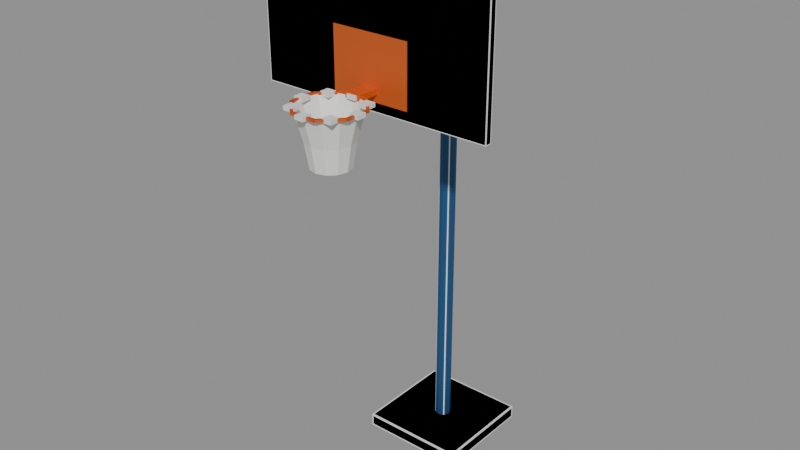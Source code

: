 # Source: Prop_WZ_SportsHoop.blend  (saved by Blender 4.3.34; exported with 4.5.12 LTS)
import bpy
from mathutils import Matrix  # noqa: F401  (used for matrix-valued properties, if any)

bpy.ops.wm.read_factory_settings(use_empty=True)
scene = bpy.context.scene
scene.name = 'Scene'

# ---- materials (node trees are filled in below, after node groups)
mat_prop_wz_sportshoop_m0 = bpy.data.materials.new('Prop_WZ_SportsHoop_M0')
mat_prop_wz_sportshoop_m0.diffuse_color = (0.02422, 0.1087, 0.2674, 1.0)
mat_prop_wz_sportshoop_m1 = bpy.data.materials.new('Prop_WZ_SportsHoop_M1')
mat_prop_wz_sportshoop_m1.diffuse_color = (0.8513, 0.8513, 0.8122, 1.0)
mat_prop_wz_sportshoop_m2 = bpy.data.materials.new('Prop_WZ_SportsHoop_M2')
mat_prop_wz_sportshoop_m2.diffuse_color = (0.7519, 0.1332, 0.01992, 1.0)

# ---- material node trees
mat_prop_wz_sportshoop_m0.use_nodes = True; mat_prop_wz_sportshoop_m0.node_tree.nodes.clear()
_N = mat_prop_wz_sportshoop_m0.node_tree.nodes; _L = mat_prop_wz_sportshoop_m0.node_tree.links
n0 = _N.new('ShaderNodeBsdfPrincipled'); n0.name = 'Principled BSDF'; n0.location = (10, 300)
n0.inputs[0].default_value = (0.02422, 0.1087, 0.2674, 1.0)
n0.inputs[1].default_value = 0.5
n0.inputs[2].default_value = 0.6
n1 = _N.new('ShaderNodeOutputMaterial'); n1.name = 'Material Output'; n1.location = (300, 300)
_L.new(n0.outputs[0], n1.inputs[0])
n1.is_active_output = True
mat_prop_wz_sportshoop_m1.use_nodes = True; mat_prop_wz_sportshoop_m1.node_tree.nodes.clear()
_N = mat_prop_wz_sportshoop_m1.node_tree.nodes; _L = mat_prop_wz_sportshoop_m1.node_tree.links
n0 = _N.new('ShaderNodeBsdfPrincipled'); n0.name = 'Principled BSDF'; n0.location = (10, 300)
n0.inputs[0].default_value = (0.8513, 0.8513, 0.8122, 1.0)
n1 = _N.new('ShaderNodeOutputMaterial'); n1.name = 'Material Output'; n1.location = (300, 300)
_L.new(n0.outputs[0], n1.inputs[0])
n1.is_active_output = True
mat_prop_wz_sportshoop_m2.use_nodes = True; mat_prop_wz_sportshoop_m2.node_tree.nodes.clear()
_N = mat_prop_wz_sportshoop_m2.node_tree.nodes; _L = mat_prop_wz_sportshoop_m2.node_tree.links
n0 = _N.new('ShaderNodeBsdfPrincipled'); n0.name = 'Principled BSDF'; n0.location = (10, 300)
n0.inputs[0].default_value = (0.7519, 0.1332, 0.01992, 1.0)
n0.inputs[1].default_value = 0.4
n1 = _N.new('ShaderNodeOutputMaterial'); n1.name = 'Material Output'; n1.location = (300, 300)
_L.new(n0.outputs[0], n1.inputs[0])
n1.is_active_output = True

# ---- meshes
me_prop_wz_sportshoop = bpy.data.meshes.new('Prop_WZ_SportsHoop')
me_prop_wz_sportshoop.from_pydata([(-0.388, -0.388, 0.0), (-0.388, -0.4, 0.012), (-0.4, -0.388, 0.012), (-0.388, -0.4, 0.088), (-0.388, -0.388, 0.1), (-0.4, -0.388, 0.088), (-0.388, 0.388, 0.0), (-0.4, 0.388, 0.012), (-0.388, 0.4, 0.012), (-0.388, 0.388, 0.1), (-0.388, 0.4, 0.088), (-0.4, 0.388, 0.088), (0.388, -0.388, 0.0), (0.4, -0.388, 0.012), (0.388, -0.4, 0.012), (0.388, -0.388, 0.1), (0.388, -0.4, 0.088), (0.4, -0.388, 0.088), (0.388, 0.388, 0.0), (0.388, 0.4, 0.012), (0.4, 0.388, 0.012), (0.388, 0.388, 0.1), (0.4, 0.388, 0.088), (0.388, 0.4, 0.088), (0.06, 0.0, 0.1), (0.05196, 0.03, 0.1), (0.03, 0.05196, 0.1), (3.674e-18, 0.06, 0.1), (-0.03, 0.05196, 0.1), (-0.05196, 0.03, 0.1), (-0.06, 7.348e-18, 0.1), (-0.05196, -0.03, 0.1), (-0.03, -0.05196, 0.1), (-1.102e-17, -0.06, 0.1), (0.03, -0.05196, 0.1), (0.05196, -0.03, 0.1), (0.06, 0.0, 3.4), (0.05196, 0.03, 3.4), (0.03, 0.05196, 3.4), (3.674e-18, 0.06, 3.4), (-0.03, 0.05196, 3.4), (-0.05196, 0.03, 3.4), (-0.06, 7.348e-18, 3.4), (-0.05196, -0.03, 3.4), (-0.03, -0.05196, 3.4), (-1.102e-17, -0.06, 3.4), (0.03, -0.05196, 3.4), (0.05196, -0.03, 3.4), (-0.0304, -0.7904, 3.31), (-0.0304, -0.8, 3.32), (-0.04, -0.7904, 3.32), (-0.0304, -0.8, 3.38), (-0.0304, -0.7904, 3.39), (-0.04, -0.7904, 3.38), (-0.0304, -0.0096, 3.31), (-0.04, -0.0096, 3.32), (-0.0304, 0.0, 3.32), (-0.0304, -0.0096, 3.39), (-0.0304, 0.0, 3.38), (-0.04, -0.0096, 3.38), (0.0304, -0.7904, 3.31), (0.04, -0.7904, 3.32), (0.0304, -0.8, 3.32), (0.0304, -0.7904, 3.39), (0.0304, -0.8, 3.38), (0.04, -0.7904, 3.38), (0.0304, -0.0096, 3.31), (0.0304, 0.0, 3.32), (0.04, -0.0096, 3.32), (0.0304, -0.0096, 3.39), (0.04, -0.0096, 3.38), (0.0304, 0.0, 3.38), (-0.894, -0.819, 2.905), (-0.894, -0.825, 2.911), (-0.9, -0.819, 2.911), (-0.894, -0.825, 3.949), (-0.894, -0.819, 3.955), (-0.9, -0.819, 3.949), (-0.894, -0.781, 2.905), (-0.9, -0.781, 2.911), (-0.894, -0.775, 2.911), (-0.894, -0.781, 3.955), (-0.894, -0.775, 3.949), (-0.9, -0.781, 3.949), (0.894, -0.819, 2.905), (0.9, -0.819, 2.911), (0.894, -0.825, 2.911), (0.894, -0.819, 3.955), (0.894, -0.825, 3.949), (0.9, -0.819, 3.949), (0.894, -0.781, 2.905), (0.894, -0.775, 2.911), (0.9, -0.781, 2.911), (0.894, -0.781, 3.955), (0.9, -0.781, 3.949), (0.894, -0.775, 3.949), (-0.3, -0.832, 2.975), (-0.3, -0.832, 3.425), (-0.3, -0.772, 2.975), (-0.3, -0.772, 3.425), (0.3, -0.832, 2.975), (0.3, -0.832, 3.425), (0.3, -0.772, 2.975), (0.3, -0.772, 3.425), (-0.06, -0.995, 3.03), (-0.06, -0.995, 3.07), (-0.06, -0.825, 3.03), (-0.06, -0.825, 3.07), (0.06, -0.995, 3.03), (0.06, -0.995, 3.07), (0.06, -0.825, 3.03), (0.06, -0.825, 3.07), (0.24, -1.3, 3.04), (0.24, -1.3, 3.06), (0.22, -1.3, 3.04), (0.22, -1.3, 3.06), (0.24, -1.11, 3.04), (0.24, -1.11, 3.06), (0.22, -1.11, 3.04), (0.22, -1.11, 3.06), (0.2369, -1.102, 3.04), (0.2369, -1.102, 3.06), (0.2227, -1.117, 3.04), (0.2227, -1.117, 3.06), (0.1025, -0.9681, 3.04), (0.1025, -0.9681, 3.06), (0.08838, -0.9823, 3.04), (0.08838, -0.9823, 3.06), (0.095, -0.965, 3.04), (0.095, -0.965, 3.06), (0.095, -0.985, 3.04), (0.095, -0.985, 3.06), (-0.095, -0.965, 3.04), (-0.095, -0.965, 3.06), (-0.095, -0.985, 3.04), (-0.095, -0.985, 3.06), (-0.1025, -0.9681, 3.04), (-0.1025, -0.9681, 3.06), (-0.08838, -0.9823, 3.04), (-0.08838, -0.9823, 3.06), (-0.2369, -1.102, 3.04), (-0.2369, -1.102, 3.06), (-0.2227, -1.117, 3.04), (-0.2227, -1.117, 3.06), (-0.24, -1.11, 3.04), (-0.24, -1.11, 3.06), (-0.22, -1.11, 3.04), (-0.22, -1.11, 3.06), (-0.24, -1.3, 3.04), (-0.24, -1.3, 3.06), (-0.22, -1.3, 3.04), (-0.22, -1.3, 3.06), (-0.2369, -1.308, 3.04), (-0.2369, -1.308, 3.06), (-0.2227, -1.293, 3.04), (-0.2227, -1.293, 3.06), (-0.1025, -1.442, 3.04), (-0.1025, -1.442, 3.06), (-0.08838, -1.428, 3.04), (-0.08838, -1.428, 3.06), (-0.095, -1.445, 3.04), (-0.095, -1.445, 3.06), (-0.095, -1.425, 3.04), (-0.095, -1.425, 3.06), (0.095, -1.445, 3.04), (0.095, -1.445, 3.06), (0.095, -1.425, 3.04), (0.095, -1.425, 3.06), (0.1025, -1.442, 3.04), (0.1025, -1.442, 3.06), (0.08838, -1.428, 3.04), (0.08838, -1.428, 3.06), (0.2369, -1.308, 3.04), (0.2369, -1.308, 3.06), (0.2227, -1.293, 3.04), (0.2227, -1.293, 3.06), (0.23, -1.205, 3.05), (0.1992, -1.09, 3.05), (0.115, -1.006, 3.05), (1.408e-17, -0.975, 3.05), (-0.115, -1.006, 3.05), (-0.1992, -1.09, 3.05), (-0.23, -1.205, 3.05), (-0.1992, -1.32, 3.05), (-0.115, -1.404, 3.05), (-4.225e-17, -1.435, 3.05), (0.115, -1.404, 3.05), (0.1992, -1.32, 3.05), (0.17, -1.205, 2.83), (0.1472, -1.12, 2.83), (0.085, -1.058, 2.83), (1.041e-17, -1.035, 2.83), (-0.085, -1.058, 2.83), (-0.1472, -1.12, 2.83), (-0.17, -1.205, 2.83), (-0.1472, -1.29, 2.83), (-0.085, -1.352, 2.83), (-3.123e-17, -1.375, 2.83), (0.085, -1.352, 2.83), (0.1472, -1.29, 2.83), (0.14, -1.205, 2.65), (0.1212, -1.135, 2.65), (0.07, -1.084, 2.65), (8.573e-18, -1.065, 2.65), (-0.07, -1.084, 2.65), (-0.1212, -1.135, 2.65), (-0.14, -1.205, 2.65), (-0.1212, -1.275, 2.65), (-0.07, -1.326, 2.65), (-2.572e-17, -1.345, 2.65), (0.07, -1.326, 2.65), (0.1212, -1.275, 2.65)], [], [(14, 16, 3, 1), (20, 22, 17, 13), (21, 9, 4, 15), (2, 5, 11, 7), (8, 10, 23, 19), (0, 1, 2), (3, 4, 5), (6, 7, 8), (9, 10, 11), (12, 13, 14), (15, 16, 17), (18, 19, 20), (21, 22, 23), (6, 0, 2, 7), (1, 3, 5, 2), (4, 9, 11, 5), (10, 8, 7, 11), (18, 6, 8, 19), (9, 21, 23, 10), (22, 20, 19, 23), (12, 18, 20, 13), (21, 15, 17, 22), (16, 14, 13, 17), (0, 12, 14, 1), (15, 4, 3, 16), (6, 18, 12, 0), (24, 25, 37, 36), (25, 26, 38, 37), (26, 27, 39, 38), (27, 28, 40, 39), (28, 29, 41, 40), (29, 30, 42, 41), (30, 31, 43, 42), (31, 32, 44, 43), (32, 33, 45, 44), (33, 34, 46, 45), (34, 35, 47, 46), (35, 24, 36, 47), (35, 34, 33, 32, 31, 30, 29, 28, 27, 26, 25, 24), (36, 37, 38, 39, 40, 41, 42, 43, 44, 45, 46, 47), (62, 64, 51, 49), (68, 70, 65, 61), (69, 57, 52, 63), (50, 53, 59, 55), (56, 58, 71, 67), (48, 49, 50), (51, 52, 53), (54, 55, 56), (57, 58, 59), (60, 61, 62), (63, 64, 65), (66, 67, 68), (69, 70, 71), (54, 48, 50, 55), (49, 51, 53, 50), (52, 57, 59, 53), (58, 56, 55, 59), (66, 54, 56, 67), (57, 69, 71, 58), (70, 68, 67, 71), (60, 66, 68, 61), (69, 63, 65, 70), (64, 62, 61, 65), (48, 60, 62, 49), (63, 52, 51, 64), (54, 66, 60, 48), (86, 88, 75, 73), (92, 94, 89, 85), (93, 81, 76, 87), (74, 77, 83, 79), (80, 82, 95, 91), (72, 73, 74), (75, 76, 77), (78, 79, 80), (81, 82, 83), (84, 85, 86), (87, 88, 89), (90, 91, 92), (93, 94, 95), (78, 72, 74, 79), (73, 75, 77, 74), (76, 81, 83, 77), (82, 80, 79, 83), (90, 78, 80, 91), (81, 93, 95, 82), (94, 92, 91, 95), (84, 90, 92, 85), (93, 87, 89, 94), (88, 86, 85, 89), (72, 84, 86, 73), (87, 76, 75, 88), (78, 90, 84, 72), (96, 97, 99, 98), (98, 99, 103, 102), (102, 103, 101, 100), (100, 101, 97, 96), (98, 102, 100, 96), (103, 99, 97, 101), (104, 105, 107, 106), (106, 107, 111, 110), (110, 111, 109, 108), (108, 109, 105, 104), (106, 110, 108, 104), (111, 107, 105, 109), (112, 113, 115, 114), (114, 115, 119, 118), (118, 119, 117, 116), (116, 117, 113, 112), (114, 118, 116, 112), (119, 115, 113, 117), (120, 121, 123, 122), (122, 123, 127, 126), (126, 127, 125, 124), (124, 125, 121, 120), (122, 126, 124, 120), (127, 123, 121, 125), (128, 129, 131, 130), (130, 131, 135, 134), (134, 135, 133, 132), (132, 133, 129, 128), (130, 134, 132, 128), (135, 131, 129, 133), (136, 137, 139, 138), (138, 139, 143, 142), (142, 143, 141, 140), (140, 141, 137, 136), (138, 142, 140, 136), (143, 139, 137, 141), (144, 145, 147, 146), (146, 147, 151, 150), (150, 151, 149, 148), (148, 149, 145, 144), (146, 150, 148, 144), (151, 147, 145, 149), (152, 153, 155, 154), (154, 155, 159, 158), (158, 159, 157, 156), (156, 157, 153, 152), (154, 158, 156, 152), (159, 155, 153, 157), (160, 161, 163, 162), (162, 163, 167, 166), (166, 167, 165, 164), (164, 165, 161, 160), (162, 166, 164, 160), (167, 163, 161, 165), (168, 169, 171, 170), (170, 171, 175, 174), (174, 175, 173, 172), (172, 173, 169, 168), (170, 174, 172, 168), (175, 171, 169, 173), (176, 177, 189, 188), (177, 178, 190, 189), (178, 179, 191, 190), (179, 180, 192, 191), (180, 181, 193, 192), (181, 182, 194, 193), (182, 183, 195, 194), (183, 184, 196, 195), (184, 185, 197, 196), (185, 186, 198, 197), (186, 187, 199, 198), (187, 176, 188, 199), (188, 189, 201, 200), (189, 190, 202, 201), (190, 191, 203, 202), (191, 192, 204, 203), (192, 193, 205, 204), (193, 194, 206, 205), (194, 195, 207, 206), (195, 196, 208, 207), (196, 197, 209, 208), (197, 198, 210, 209), (198, 199, 211, 210), (199, 188, 200, 211)])
me_prop_wz_sportshoop.polygons.foreach_set('material_index', [0, 0, 0, 0, 0, 0, 0, 0, 0, 0, 0, 0, 0, 0, 0, 0, 0, 0, 0, 0, 0, 0, 0, 0, 0, 0, 0, 0, 0, 0, 0, 0, 0, 0, 0, 0, 0, 0, 0, 0, 0, 0, 0, 0, 0, 0, 0, 0, 0, 0, 0, 0, 0, 0, 0, 0, 0, 0, 0, 0, 0, 0, 0, 0, 0, 0, 1, 1, 1, 1, 1, 1, 1, 1, 1, 1, 1, 1, 1, 1, 1, 1, 1, 1, 1, 1, 1, 1, 1, 1, 1, 1, 2, 2, 2, 2, 2, 2, 2, 2, 2, 2, 2, 2, 2, 2, 2, 2, 2, 2, 2, 2, 2, 2, 2, 2, 2, 2, 2, 2, 2, 2, 2, 2, 2, 2, 2, 2, 2, 2, 2, 2, 2, 2, 2, 2, 2, 2, 2, 2, 2, 2, 2, 2, 2, 2, 2, 2, 2, 2, 2, 2, 1, 1, 1, 1, 1, 1, 1, 1, 1, 1, 1, 1, 1, 1, 1, 1, 1, 1, 1, 1, 1, 1, 1, 1])
me_prop_wz_sportshoop.materials.append(mat_prop_wz_sportshoop_m0)
me_prop_wz_sportshoop.materials.append(mat_prop_wz_sportshoop_m1)
me_prop_wz_sportshoop.materials.append(mat_prop_wz_sportshoop_m2)
me_prop_wz_sportshoop.update()
me_ucx_prop_wz_sportshoop_00 = bpy.data.meshes.new('UCX_Prop_WZ_SportsHoop_00')
me_ucx_prop_wz_sportshoop_00.from_pydata([(-0.4, -0.4, 0.0), (-0.4, -0.4, 0.1), (-0.4, 0.4, 0.0), (-0.4, 0.4, 0.1), (0.4, -0.4, 0.0), (0.4, -0.4, 0.1), (0.4, 0.4, 0.0), (0.4, 0.4, 0.1)], [], [(0, 1, 3, 2), (2, 3, 7, 6), (6, 7, 5, 4), (4, 5, 1, 0), (2, 6, 4, 0), (7, 3, 1, 5)])
me_ucx_prop_wz_sportshoop_00.update()
me_ucx_prop_wz_sportshoop_01 = bpy.data.meshes.new('UCX_Prop_WZ_SportsHoop_01')
me_ucx_prop_wz_sportshoop_01.from_pydata([(0.06, 0.0, 0.1), (0.04243, 0.04243, 0.1), (3.674e-18, 0.06, 0.1), (-0.04243, 0.04243, 0.1), (-0.06, 7.348e-18, 0.1), (-0.04243, -0.04243, 0.1), (-1.102e-17, -0.06, 0.1), (0.04243, -0.04243, 0.1), (0.06, 0.0, 3.4), (0.04243, 0.04243, 3.4), (3.674e-18, 0.06, 3.4), (-0.04243, 0.04243, 3.4), (-0.06, 7.348e-18, 3.4), (-0.04243, -0.04243, 3.4), (-1.102e-17, -0.06, 3.4), (0.04243, -0.04243, 3.4)], [], [(0, 1, 9, 8), (1, 2, 10, 9), (2, 3, 11, 10), (3, 4, 12, 11), (4, 5, 13, 12), (5, 6, 14, 13), (6, 7, 15, 14), (7, 0, 8, 15), (7, 6, 5, 4, 3, 2, 1, 0), (8, 9, 10, 11, 12, 13, 14, 15)])
me_ucx_prop_wz_sportshoop_01.update()
me_ucx_prop_wz_sportshoop_02 = bpy.data.meshes.new('UCX_Prop_WZ_SportsHoop_02')
me_ucx_prop_wz_sportshoop_02.from_pydata([(-0.9, -0.825, 2.905), (-0.9, -0.825, 3.955), (-0.9, -0.775, 2.905), (-0.9, -0.775, 3.955), (0.9, -0.825, 2.905), (0.9, -0.825, 3.955), (0.9, -0.775, 2.905), (0.9, -0.775, 3.955)], [], [(0, 1, 3, 2), (2, 3, 7, 6), (6, 7, 5, 4), (4, 5, 1, 0), (2, 6, 4, 0), (7, 3, 1, 5)])
me_ucx_prop_wz_sportshoop_02.update()
me_ucx_prop_wz_sportshoop_03 = bpy.data.meshes.new('UCX_Prop_WZ_SportsHoop_03')
me_ucx_prop_wz_sportshoop_03.from_pydata([(0.195, -1.24, 3.035), (0.195, -1.24, 3.065), (0.195, -1.17, 3.035), (0.195, -1.17, 3.065), (0.265, -1.24, 3.035), (0.265, -1.24, 3.065), (0.265, -1.17, 3.035), (0.265, -1.17, 3.065)], [], [(0, 1, 3, 2), (2, 3, 7, 6), (6, 7, 5, 4), (4, 5, 1, 0), (2, 6, 4, 0), (7, 3, 1, 5)])
me_ucx_prop_wz_sportshoop_03.update()
me_ucx_prop_wz_sportshoop_04 = bpy.data.meshes.new('UCX_Prop_WZ_SportsHoop_04')
me_ucx_prop_wz_sportshoop_04.from_pydata([(0.1276, -1.077, 3.035), (0.1276, -1.077, 3.065), (0.1276, -1.007, 3.035), (0.1276, -1.007, 3.065), (0.1976, -1.077, 3.035), (0.1976, -1.077, 3.065), (0.1976, -1.007, 3.035), (0.1976, -1.007, 3.065)], [], [(0, 1, 3, 2), (2, 3, 7, 6), (6, 7, 5, 4), (4, 5, 1, 0), (2, 6, 4, 0), (7, 3, 1, 5)])
me_ucx_prop_wz_sportshoop_04.update()
me_ucx_prop_wz_sportshoop_05 = bpy.data.meshes.new('UCX_Prop_WZ_SportsHoop_05')
me_ucx_prop_wz_sportshoop_05.from_pydata([(-0.035, -1.01, 3.035), (-0.035, -1.01, 3.065), (-0.035, -0.94, 3.035), (-0.035, -0.94, 3.065), (0.035, -1.01, 3.035), (0.035, -1.01, 3.065), (0.035, -0.94, 3.035), (0.035, -0.94, 3.065)], [], [(0, 1, 3, 2), (2, 3, 7, 6), (6, 7, 5, 4), (4, 5, 1, 0), (2, 6, 4, 0), (7, 3, 1, 5)])
me_ucx_prop_wz_sportshoop_05.update()
me_ucx_prop_wz_sportshoop_06 = bpy.data.meshes.new('UCX_Prop_WZ_SportsHoop_06')
me_ucx_prop_wz_sportshoop_06.from_pydata([(-0.1976, -1.077, 3.035), (-0.1976, -1.077, 3.065), (-0.1976, -1.007, 3.035), (-0.1976, -1.007, 3.065), (-0.1276, -1.077, 3.035), (-0.1276, -1.077, 3.065), (-0.1276, -1.007, 3.035), (-0.1276, -1.007, 3.065)], [], [(0, 1, 3, 2), (2, 3, 7, 6), (6, 7, 5, 4), (4, 5, 1, 0), (2, 6, 4, 0), (7, 3, 1, 5)])
me_ucx_prop_wz_sportshoop_06.update()
me_ucx_prop_wz_sportshoop_07 = bpy.data.meshes.new('UCX_Prop_WZ_SportsHoop_07')
me_ucx_prop_wz_sportshoop_07.from_pydata([(-0.265, -1.24, 3.035), (-0.265, -1.24, 3.065), (-0.265, -1.17, 3.035), (-0.265, -1.17, 3.065), (-0.195, -1.24, 3.035), (-0.195, -1.24, 3.065), (-0.195, -1.17, 3.035), (-0.195, -1.17, 3.065)], [], [(0, 1, 3, 2), (2, 3, 7, 6), (6, 7, 5, 4), (4, 5, 1, 0), (2, 6, 4, 0), (7, 3, 1, 5)])
me_ucx_prop_wz_sportshoop_07.update()
me_ucx_prop_wz_sportshoop_08 = bpy.data.meshes.new('UCX_Prop_WZ_SportsHoop_08')
me_ucx_prop_wz_sportshoop_08.from_pydata([(-0.1976, -1.403, 3.035), (-0.1976, -1.403, 3.065), (-0.1976, -1.333, 3.035), (-0.1976, -1.333, 3.065), (-0.1276, -1.403, 3.035), (-0.1276, -1.403, 3.065), (-0.1276, -1.333, 3.035), (-0.1276, -1.333, 3.065)], [], [(0, 1, 3, 2), (2, 3, 7, 6), (6, 7, 5, 4), (4, 5, 1, 0), (2, 6, 4, 0), (7, 3, 1, 5)])
me_ucx_prop_wz_sportshoop_08.update()
me_ucx_prop_wz_sportshoop_09 = bpy.data.meshes.new('UCX_Prop_WZ_SportsHoop_09')
me_ucx_prop_wz_sportshoop_09.from_pydata([(-0.035, -1.47, 3.035), (-0.035, -1.47, 3.065), (-0.035, -1.4, 3.035), (-0.035, -1.4, 3.065), (0.035, -1.47, 3.035), (0.035, -1.47, 3.065), (0.035, -1.4, 3.035), (0.035, -1.4, 3.065)], [], [(0, 1, 3, 2), (2, 3, 7, 6), (6, 7, 5, 4), (4, 5, 1, 0), (2, 6, 4, 0), (7, 3, 1, 5)])
me_ucx_prop_wz_sportshoop_09.update()
me_ucx_prop_wz_sportshoop_10 = bpy.data.meshes.new('UCX_Prop_WZ_SportsHoop_10')
me_ucx_prop_wz_sportshoop_10.from_pydata([(0.1276, -1.403, 3.035), (0.1276, -1.403, 3.065), (0.1276, -1.333, 3.035), (0.1276, -1.333, 3.065), (0.1976, -1.403, 3.035), (0.1976, -1.403, 3.065), (0.1976, -1.333, 3.035), (0.1976, -1.333, 3.065)], [], [(0, 1, 3, 2), (2, 3, 7, 6), (6, 7, 5, 4), (4, 5, 1, 0), (2, 6, 4, 0), (7, 3, 1, 5)])
me_ucx_prop_wz_sportshoop_10.update()

# ---- objects
ob_prop_wz_sportshoop = bpy.data.objects.new('Prop_WZ_SportsHoop', me_prop_wz_sportshoop)
ob_socket_rim = bpy.data.objects.new('SOCKET_Rim', None)
ob_ucx_prop_wz_sportshoop_00 = bpy.data.objects.new('UCX_Prop_WZ_SportsHoop_00', me_ucx_prop_wz_sportshoop_00)
ob_ucx_prop_wz_sportshoop_01 = bpy.data.objects.new('UCX_Prop_WZ_SportsHoop_01', me_ucx_prop_wz_sportshoop_01)
ob_ucx_prop_wz_sportshoop_02 = bpy.data.objects.new('UCX_Prop_WZ_SportsHoop_02', me_ucx_prop_wz_sportshoop_02)
ob_ucx_prop_wz_sportshoop_03 = bpy.data.objects.new('UCX_Prop_WZ_SportsHoop_03', me_ucx_prop_wz_sportshoop_03)
ob_ucx_prop_wz_sportshoop_04 = bpy.data.objects.new('UCX_Prop_WZ_SportsHoop_04', me_ucx_prop_wz_sportshoop_04)
ob_ucx_prop_wz_sportshoop_05 = bpy.data.objects.new('UCX_Prop_WZ_SportsHoop_05', me_ucx_prop_wz_sportshoop_05)
ob_ucx_prop_wz_sportshoop_06 = bpy.data.objects.new('UCX_Prop_WZ_SportsHoop_06', me_ucx_prop_wz_sportshoop_06)
ob_ucx_prop_wz_sportshoop_07 = bpy.data.objects.new('UCX_Prop_WZ_SportsHoop_07', me_ucx_prop_wz_sportshoop_07)
ob_ucx_prop_wz_sportshoop_08 = bpy.data.objects.new('UCX_Prop_WZ_SportsHoop_08', me_ucx_prop_wz_sportshoop_08)
ob_ucx_prop_wz_sportshoop_09 = bpy.data.objects.new('UCX_Prop_WZ_SportsHoop_09', me_ucx_prop_wz_sportshoop_09)
ob_ucx_prop_wz_sportshoop_10 = bpy.data.objects.new('UCX_Prop_WZ_SportsHoop_10', me_ucx_prop_wz_sportshoop_10)

# ---- transforms, parenting, visibility, modifiers, constraints
ob_prop_wz_sportshoop.location = (0.0, 0.0, 0.0)
ob_socket_rim.parent = ob_prop_wz_sportshoop
ob_socket_rim.location = (0.0, -1.205, 3.05)
ob_socket_rim.rotation_mode = 'QUATERNION'
ob_socket_rim.rotation_quaternion = (0.0, 0.0, -0.7071, 0.7071)
ob_socket_rim.empty_display_type = 'ARROWS'
ob_socket_rim.empty_display_size = 0.03
ob_ucx_prop_wz_sportshoop_00.parent = ob_prop_wz_sportshoop
ob_ucx_prop_wz_sportshoop_00.location = (0.0, 0.0, 0.0)
ob_ucx_prop_wz_sportshoop_00.display_type = 'WIRE'
ob_ucx_prop_wz_sportshoop_01.parent = ob_prop_wz_sportshoop
ob_ucx_prop_wz_sportshoop_01.location = (0.0, 0.0, 0.0)
ob_ucx_prop_wz_sportshoop_01.display_type = 'WIRE'
ob_ucx_prop_wz_sportshoop_02.parent = ob_prop_wz_sportshoop
ob_ucx_prop_wz_sportshoop_02.location = (0.0, 0.0, 0.0)
ob_ucx_prop_wz_sportshoop_02.display_type = 'WIRE'
ob_ucx_prop_wz_sportshoop_03.parent = ob_prop_wz_sportshoop
ob_ucx_prop_wz_sportshoop_03.location = (0.0, 0.0, 0.0)
ob_ucx_prop_wz_sportshoop_03.display_type = 'WIRE'
ob_ucx_prop_wz_sportshoop_04.parent = ob_prop_wz_sportshoop
ob_ucx_prop_wz_sportshoop_04.location = (0.0, 0.0, 0.0)
ob_ucx_prop_wz_sportshoop_04.display_type = 'WIRE'
ob_ucx_prop_wz_sportshoop_05.parent = ob_prop_wz_sportshoop
ob_ucx_prop_wz_sportshoop_05.location = (0.0, 0.0, 0.0)
ob_ucx_prop_wz_sportshoop_05.display_type = 'WIRE'
ob_ucx_prop_wz_sportshoop_06.parent = ob_prop_wz_sportshoop
ob_ucx_prop_wz_sportshoop_06.location = (0.0, 0.0, 0.0)
ob_ucx_prop_wz_sportshoop_06.display_type = 'WIRE'
ob_ucx_prop_wz_sportshoop_07.parent = ob_prop_wz_sportshoop
ob_ucx_prop_wz_sportshoop_07.location = (0.0, 0.0, 0.0)
ob_ucx_prop_wz_sportshoop_07.display_type = 'WIRE'
ob_ucx_prop_wz_sportshoop_08.parent = ob_prop_wz_sportshoop
ob_ucx_prop_wz_sportshoop_08.location = (0.0, 0.0, 0.0)
ob_ucx_prop_wz_sportshoop_08.display_type = 'WIRE'
ob_ucx_prop_wz_sportshoop_09.parent = ob_prop_wz_sportshoop
ob_ucx_prop_wz_sportshoop_09.location = (0.0, 0.0, 0.0)
ob_ucx_prop_wz_sportshoop_09.display_type = 'WIRE'
ob_ucx_prop_wz_sportshoop_10.parent = ob_prop_wz_sportshoop
ob_ucx_prop_wz_sportshoop_10.location = (0.0, 0.0, 0.0)
ob_ucx_prop_wz_sportshoop_10.display_type = 'WIRE'

# ---- collection membership
scene.collection.objects.link(ob_prop_wz_sportshoop)
scene.collection.objects.link(ob_socket_rim)
scene.collection.objects.link(ob_ucx_prop_wz_sportshoop_00)
scene.collection.objects.link(ob_ucx_prop_wz_sportshoop_01)
scene.collection.objects.link(ob_ucx_prop_wz_sportshoop_02)
scene.collection.objects.link(ob_ucx_prop_wz_sportshoop_03)
scene.collection.objects.link(ob_ucx_prop_wz_sportshoop_04)
scene.collection.objects.link(ob_ucx_prop_wz_sportshoop_05)
scene.collection.objects.link(ob_ucx_prop_wz_sportshoop_06)
scene.collection.objects.link(ob_ucx_prop_wz_sportshoop_07)
scene.collection.objects.link(ob_ucx_prop_wz_sportshoop_08)
scene.collection.objects.link(ob_ucx_prop_wz_sportshoop_09)
scene.collection.objects.link(ob_ucx_prop_wz_sportshoop_10)

# ---- scene / render settings (as saved in the file)
scene.frame_start = 1; scene.frame_end = 250; scene.frame_set(1)
scene.render.engine = 'BLENDER_EEVEE_NEXT'
bpy.context.view_layer.update()

# ---- added for rendering (the .blend has no active camera and no usable light): camera, sun + grey world if the file has none
cam_auto = bpy.data.cameras.new('AutoCamera')
cam_auto.lens = 50.0
cam_auto.sensor_width = 36.0
cam_auto.clip_end = 1000.0
ob_auto_camera = bpy.data.objects.new('AutoCamera', cam_auto)
scene.collection.objects.link(ob_auto_camera)
ob_auto_camera.location = (4.3769, -5.78728, 5.47902)
ob_auto_camera.rotation_euler = (1.09748, -7.21219e-08, 0.694738)
scene.camera = ob_auto_camera
light_auto_sun = bpy.data.lights.new('AutoSun', 'SUN')
light_auto_sun.energy = 3.0
light_auto_sun.angle = 0.0523599
ob_auto_sun = bpy.data.objects.new('AutoSun', light_auto_sun)
scene.collection.objects.link(ob_auto_sun)
ob_auto_sun.rotation_euler = (0.872665, 0.174533, 0.523599)
if scene.world is None:
    world_auto = bpy.data.worlds.new('AutoWorld')
    world_auto.color = (0.3, 0.3, 0.3)
    scene.world = world_auto
bpy.context.view_layer.update()
